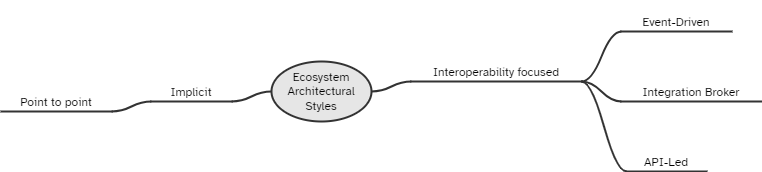

The diagram above was exported from draw.io. Its source (the exported page's mxGraphModel, read from the mxfile embedded in the PNG):
<mxGraphModel dx="1434" dy="738" grid="1" gridSize="10" guides="1" tooltips="1" connect="1" arrows="1" fold="1" page="1" pageScale="1" pageWidth="850" pageHeight="1100" math="0" shadow="0">
  <root>
    <mxCell id="0" />
    <mxCell id="1" parent="0" />
    <mxCell id="wHxFsA-QOLipvFo8pbkT-1" value="Ecosystem Architectural Styles" style="ellipse;whiteSpace=wrap;html=1;align=center;newEdgeStyle={&quot;edgeStyle&quot;:&quot;entityRelationEdgeStyle&quot;,&quot;startArrow&quot;:&quot;none&quot;,&quot;endArrow&quot;:&quot;none&quot;,&quot;segment&quot;:10,&quot;curved&quot;:1,&quot;sourcePerimeterSpacing&quot;:0,&quot;targetPerimeterSpacing&quot;:0};treeFolding=1;treeMoving=1;fillColor=#E6E6E6;fontFamily=Atkinson Hyperlegible;fontSource=https%3A%2F%2Ffonts.googleapis.com%2Fcss%3Ffamily%3DAtkinson%2BHyperlegible;strokeWidth=2;strokeColor=#333333;" vertex="1" parent="1">
      <mxGeometry x="360" y="340" width="100" height="60" as="geometry" />
    </mxCell>
    <mxCell id="wHxFsA-QOLipvFo8pbkT-2" value="Interoperability focused" style="whiteSpace=wrap;html=1;shape=partialRectangle;top=0;left=0;bottom=1;right=0;points=[[0,1],[1,1]];fillColor=none;align=center;verticalAlign=bottom;routingCenterY=0.5;snapToPoint=1;recursiveResize=0;autosize=1;treeFolding=1;treeMoving=1;newEdgeStyle={&quot;edgeStyle&quot;:&quot;entityRelationEdgeStyle&quot;,&quot;startArrow&quot;:&quot;none&quot;,&quot;endArrow&quot;:&quot;none&quot;,&quot;segment&quot;:10,&quot;curved&quot;:1,&quot;sourcePerimeterSpacing&quot;:0,&quot;targetPerimeterSpacing&quot;:0};strokeColor=#333333;strokeWidth=2;fontFamily=Atkinson Hyperlegible;fontSource=https%3A%2F%2Ffonts.googleapis.com%2Fcss%3Ffamily%3DAtkinson%2BHyperlegible;" vertex="1" parent="1">
      <mxGeometry x="500" y="330" width="170" height="30" as="geometry" />
    </mxCell>
    <mxCell id="wHxFsA-QOLipvFo8pbkT-3" value="" style="edgeStyle=entityRelationEdgeStyle;startArrow=none;endArrow=none;segment=10;curved=1;sourcePerimeterSpacing=0;targetPerimeterSpacing=0;rounded=0;exitX=1;exitY=0.5;exitDx=0;exitDy=0;strokeColor=#333333;strokeWidth=2;fontFamily=Atkinson Hyperlegible;fontSource=https%3A%2F%2Ffonts.googleapis.com%2Fcss%3Ffamily%3DAtkinson%2BHyperlegible;" edge="1" parent="1" source="wHxFsA-QOLipvFo8pbkT-1" target="wHxFsA-QOLipvFo8pbkT-2">
      <mxGeometry relative="1" as="geometry">
        <mxPoint x="430" y="500" as="sourcePoint" />
      </mxGeometry>
    </mxCell>
    <mxCell id="wHxFsA-QOLipvFo8pbkT-4" value="Implicit" style="whiteSpace=wrap;html=1;shape=partialRectangle;top=0;left=0;bottom=1;right=0;points=[[0,1],[1,1]];fillColor=none;align=center;verticalAlign=bottom;routingCenterY=0.5;snapToPoint=1;recursiveResize=0;autosize=1;treeFolding=1;treeMoving=1;newEdgeStyle={&quot;edgeStyle&quot;:&quot;entityRelationEdgeStyle&quot;,&quot;startArrow&quot;:&quot;none&quot;,&quot;endArrow&quot;:&quot;none&quot;,&quot;segment&quot;:10,&quot;curved&quot;:1,&quot;sourcePerimeterSpacing&quot;:0,&quot;targetPerimeterSpacing&quot;:0};strokeColor=#333333;strokeWidth=2;fontFamily=Atkinson Hyperlegible;fontSource=https%3A%2F%2Ffonts.googleapis.com%2Fcss%3Ffamily%3DAtkinson%2BHyperlegible;" vertex="1" parent="1">
      <mxGeometry x="240" y="350" width="80" height="30" as="geometry" />
    </mxCell>
    <mxCell id="wHxFsA-QOLipvFo8pbkT-5" value="" style="edgeStyle=entityRelationEdgeStyle;startArrow=none;endArrow=none;segment=10;curved=1;sourcePerimeterSpacing=0;targetPerimeterSpacing=0;rounded=0;exitX=0;exitY=0.5;exitDx=0;exitDy=0;strokeColor=#333333;strokeWidth=2;fontFamily=Atkinson Hyperlegible;fontSource=https%3A%2F%2Ffonts.googleapis.com%2Fcss%3Ffamily%3DAtkinson%2BHyperlegible;" edge="1" parent="1" source="wHxFsA-QOLipvFo8pbkT-1" target="wHxFsA-QOLipvFo8pbkT-4">
      <mxGeometry relative="1" as="geometry">
        <mxPoint x="395" y="370" as="sourcePoint" />
        <Array as="points">
          <mxPoint x="430" y="440" />
        </Array>
      </mxGeometry>
    </mxCell>
    <mxCell id="wHxFsA-QOLipvFo8pbkT-6" value="Point to point" style="whiteSpace=wrap;html=1;shape=partialRectangle;top=0;left=0;bottom=1;right=0;points=[[0,1],[1,1]];fillColor=none;align=center;verticalAlign=bottom;routingCenterY=0.5;snapToPoint=1;recursiveResize=0;autosize=1;treeFolding=1;treeMoving=1;newEdgeStyle={&quot;edgeStyle&quot;:&quot;entityRelationEdgeStyle&quot;,&quot;startArrow&quot;:&quot;none&quot;,&quot;endArrow&quot;:&quot;none&quot;,&quot;segment&quot;:10,&quot;curved&quot;:1,&quot;sourcePerimeterSpacing&quot;:0,&quot;targetPerimeterSpacing&quot;:0};strokeWidth=2;strokeColor=#333333;fontFamily=Atkinson Hyperlegible;fontSource=https%3A%2F%2Ffonts.googleapis.com%2Fcss%3Ffamily%3DAtkinson%2BHyperlegible;" vertex="1" parent="1">
      <mxGeometry x="90" y="360" width="110" height="30" as="geometry" />
    </mxCell>
    <mxCell id="wHxFsA-QOLipvFo8pbkT-7" value="" style="edgeStyle=entityRelationEdgeStyle;startArrow=none;endArrow=none;segment=10;curved=1;sourcePerimeterSpacing=0;targetPerimeterSpacing=0;rounded=0;exitX=0;exitY=1;exitDx=0;exitDy=0;strokeColor=#333333;strokeWidth=2;fontFamily=Atkinson Hyperlegible;fontSource=https%3A%2F%2Ffonts.googleapis.com%2Fcss%3Ffamily%3DAtkinson%2BHyperlegible;" edge="1" parent="1" source="wHxFsA-QOLipvFo8pbkT-4" target="wHxFsA-QOLipvFo8pbkT-6">
      <mxGeometry relative="1" as="geometry">
        <mxPoint x="70" y="330" as="sourcePoint" />
      </mxGeometry>
    </mxCell>
    <mxCell id="wHxFsA-QOLipvFo8pbkT-14" value="Event-Driven" style="whiteSpace=wrap;html=1;shape=partialRectangle;top=0;left=0;bottom=1;right=0;points=[[0,1],[1,1]];fillColor=none;align=center;verticalAlign=bottom;routingCenterY=0.5;snapToPoint=1;recursiveResize=0;autosize=1;treeFolding=1;treeMoving=1;newEdgeStyle={&quot;edgeStyle&quot;:&quot;entityRelationEdgeStyle&quot;,&quot;startArrow&quot;:&quot;none&quot;,&quot;endArrow&quot;:&quot;none&quot;,&quot;segment&quot;:10,&quot;curved&quot;:1,&quot;sourcePerimeterSpacing&quot;:0,&quot;targetPerimeterSpacing&quot;:0};strokeWidth=2;strokeColor=#333333;fontFamily=Atkinson Hyperlegible;fontSource=https%3A%2F%2Ffonts.googleapis.com%2Fcss%3Ffamily%3DAtkinson%2BHyperlegible;" vertex="1" parent="1">
      <mxGeometry x="710" y="280" width="110" height="30" as="geometry" />
    </mxCell>
    <mxCell id="wHxFsA-QOLipvFo8pbkT-15" value="" style="edgeStyle=entityRelationEdgeStyle;startArrow=none;endArrow=none;segment=10;curved=1;sourcePerimeterSpacing=0;targetPerimeterSpacing=0;rounded=0;exitX=1;exitY=1;exitDx=0;exitDy=0;strokeColor=#333333;strokeWidth=2;fontFamily=Atkinson Hyperlegible;fontSource=https%3A%2F%2Ffonts.googleapis.com%2Fcss%3Ffamily%3DAtkinson%2BHyperlegible;" edge="1" parent="1" source="wHxFsA-QOLipvFo8pbkT-2" target="wHxFsA-QOLipvFo8pbkT-14">
      <mxGeometry relative="1" as="geometry">
        <mxPoint x="610" y="280" as="sourcePoint" />
      </mxGeometry>
    </mxCell>
    <mxCell id="wHxFsA-QOLipvFo8pbkT-16" value="Integration Broker" style="whiteSpace=wrap;html=1;shape=partialRectangle;top=0;left=0;bottom=1;right=0;points=[[0,1],[1,1]];fillColor=none;align=center;verticalAlign=bottom;routingCenterY=0.5;snapToPoint=1;recursiveResize=0;autosize=1;treeFolding=1;treeMoving=1;newEdgeStyle={&quot;edgeStyle&quot;:&quot;entityRelationEdgeStyle&quot;,&quot;startArrow&quot;:&quot;none&quot;,&quot;endArrow&quot;:&quot;none&quot;,&quot;segment&quot;:10,&quot;curved&quot;:1,&quot;sourcePerimeterSpacing&quot;:0,&quot;targetPerimeterSpacing&quot;:0};strokeWidth=2;strokeColor=#333333;fontFamily=Atkinson Hyperlegible;fontSource=https%3A%2F%2Ffonts.googleapis.com%2Fcss%3Ffamily%3DAtkinson%2BHyperlegible;" vertex="1" parent="1">
      <mxGeometry x="710" y="350" width="140" height="30" as="geometry" />
    </mxCell>
    <mxCell id="wHxFsA-QOLipvFo8pbkT-17" value="" style="edgeStyle=entityRelationEdgeStyle;startArrow=none;endArrow=none;segment=10;curved=1;sourcePerimeterSpacing=0;targetPerimeterSpacing=0;rounded=0;exitX=1;exitY=1;exitDx=0;exitDy=0;strokeColor=#333333;strokeWidth=2;fontFamily=Atkinson Hyperlegible;fontSource=https%3A%2F%2Ffonts.googleapis.com%2Fcss%3Ffamily%3DAtkinson%2BHyperlegible;" edge="1" parent="1" source="wHxFsA-QOLipvFo8pbkT-2" target="wHxFsA-QOLipvFo8pbkT-16">
      <mxGeometry relative="1" as="geometry">
        <mxPoint x="620" y="290" as="sourcePoint" />
      </mxGeometry>
    </mxCell>
    <mxCell id="wHxFsA-QOLipvFo8pbkT-20" value="API-Led" style="whiteSpace=wrap;html=1;shape=partialRectangle;top=0;left=0;bottom=1;right=0;points=[[0,1],[1,1]];fillColor=none;align=center;verticalAlign=bottom;routingCenterY=0.5;snapToPoint=1;recursiveResize=0;autosize=1;treeFolding=1;treeMoving=1;newEdgeStyle={&quot;edgeStyle&quot;:&quot;entityRelationEdgeStyle&quot;,&quot;startArrow&quot;:&quot;none&quot;,&quot;endArrow&quot;:&quot;none&quot;,&quot;segment&quot;:10,&quot;curved&quot;:1,&quot;sourcePerimeterSpacing&quot;:0,&quot;targetPerimeterSpacing&quot;:0};strokeWidth=2;strokeColor=#333333;fontFamily=Atkinson Hyperlegible;fontSource=https%3A%2F%2Ffonts.googleapis.com%2Fcss%3Ffamily%3DAtkinson%2BHyperlegible;" vertex="1" parent="1">
      <mxGeometry x="715" y="420" width="80" height="30" as="geometry" />
    </mxCell>
    <mxCell id="wHxFsA-QOLipvFo8pbkT-21" value="" style="edgeStyle=entityRelationEdgeStyle;startArrow=none;endArrow=none;segment=10;curved=1;sourcePerimeterSpacing=0;targetPerimeterSpacing=0;rounded=0;exitX=1;exitY=1;exitDx=0;exitDy=0;strokeColor=#333333;strokeWidth=2;fontFamily=Atkinson Hyperlegible;fontSource=https%3A%2F%2Ffonts.googleapis.com%2Fcss%3Ffamily%3DAtkinson%2BHyperlegible;" edge="1" parent="1" source="wHxFsA-QOLipvFo8pbkT-2" target="wHxFsA-QOLipvFo8pbkT-20">
      <mxGeometry relative="1" as="geometry">
        <mxPoint x="640" y="500" as="sourcePoint" />
      </mxGeometry>
    </mxCell>
  </root>
</mxGraphModel>